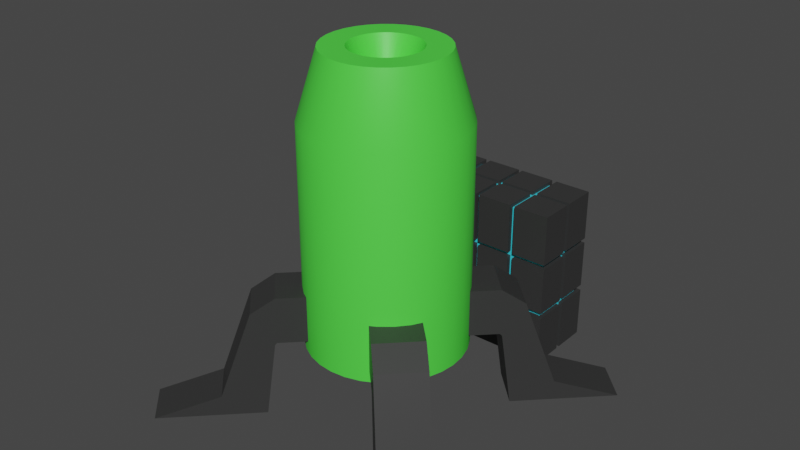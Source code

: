 # Source: excavator0.blend  (saved by Blender 2.92.15; exported with 4.5.12 LTS)
import bpy
from mathutils import Matrix  # noqa: F401  (used for matrix-valued properties, if any)

bpy.ops.wm.read_factory_settings(use_empty=True)
scene = bpy.context.scene
scene.name = 'Scene'

# ---- collections
col_collection = bpy.data.collections.new('Collection'); scene.collection.children.link(col_collection)

# ---- materials (node trees are filled in below, after node groups)
mat_green = bpy.data.materials.new('Green')
mat_green.use_transparent_shadow = False
mat_black = bpy.data.materials.new('Black')
mat_black.use_transparent_shadow = False
mat_blueemissive = bpy.data.materials.new('BlueEmissive')
mat_blueemissive.use_transparent_shadow = False

# ---- node groups
ng_auto_smooth = bpy.data.node_groups.new('Auto Smooth', 'GeometryNodeTree')
_s = ng_auto_smooth.interface.new_socket(name='Geometry', in_out='OUTPUT', socket_type='NodeSocketGeometry')
_s = ng_auto_smooth.interface.new_socket(name='Geometry', in_out='INPUT', socket_type='NodeSocketGeometry')
_s = ng_auto_smooth.interface.new_socket(name='Angle', in_out='INPUT', socket_type='NodeSocketFloat')
_s.subtype = 'ANGLE'
_s.min_value = 0.0
_s.max_value = 3.142
ng_auto_smooth.is_modifier = True
_N = ng_auto_smooth.nodes; _L = ng_auto_smooth.links
n0 = _N.new('NodeGroupOutput'); n0.name = 'Group Output'; n0.location = (480, -100)
n1 = _N.new('NodeGroupInput'); n1.name = 'Group Input'; n1.location = (-420, -300)
n2 = _N.new('NodeGroupInput'); n2.name = 'Group Input.001'; n2.location = (-60, -100)
n3 = _N.new('GeometryNodeSetShadeSmooth'); n3.name = 'Set Shade Smooth'; n3.location = (120, -100)
n3.domain = 'EDGE'
n4 = _N.new('GeometryNodeSetShadeSmooth'); n4.name = 'Set Shade Smooth.001'; n4.location = (300, -100)
n5 = _N.new('GeometryNodeInputMeshEdgeAngle'); n5.name = 'Edge Angle'; n5.location = (-420, -220)
n6 = _N.new('GeometryNodeInputEdgeSmooth'); n6.name = 'Is Edge Smooth'; n6.location = (-60, -160)
n7 = _N.new('GeometryNodeInputShadeSmooth'); n7.name = 'Is Face Smooth'; n7.location = (-240, -340)
n8 = _N.new('FunctionNodeBooleanMath'); n8.name = 'Boolean Math'; n8.location = (-60, -220)
n9 = _N.new('FunctionNodeCompare'); n9.name = 'Compare'; n9.location = (-240, -180)
n9.operation = 'LESS_EQUAL'
_L.new(n5.outputs[0], n9.inputs[0])
_L.new(n4.outputs[0], n0.inputs[0])
_L.new(n1.outputs[1], n9.inputs[1])
_L.new(n9.outputs[0], n8.inputs[0])
_L.new(n7.outputs[0], n8.inputs[1])
_L.new(n2.outputs[0], n3.inputs[0])
_L.new(n6.outputs[0], n3.inputs[1])
_L.new(n3.outputs[0], n4.inputs[0])
_L.new(n8.outputs[0], n3.inputs[2])
n0.is_active_output = True

# ---- material node trees
mat_green.use_nodes = True; mat_green.node_tree.nodes.clear()
_N = mat_green.node_tree.nodes; _L = mat_green.node_tree.links
n0 = _N.new('ShaderNodeBsdfPrincipled'); n0.name = 'Principled BSDF'; n0.location = (10, 300)
n0.distribution = 'GGX'
n0.subsurface_method = 'BURLEY'
n0.inputs[0].default_value = (0.0824, 0.8, 0.06171, 1.0)
n0.inputs[3].default_value = 1.45
n0.inputs[27].default_value = (0.0, 0.0, 0.0, 1.0)
n0.inputs[28].default_value = 1.0
n1 = _N.new('ShaderNodeOutputMaterial'); n1.name = 'Material Output'; n1.location = (300, 300)
_L.new(n0.outputs[0], n1.inputs[0])
n1.is_active_output = True
mat_black.use_nodes = True; mat_black.node_tree.nodes.clear()
_N = mat_black.node_tree.nodes; _L = mat_black.node_tree.links
n0 = _N.new('ShaderNodeBsdfPrincipled'); n0.name = 'Principled BSDF'; n0.location = (10, 300)
n0.distribution = 'GGX'
n0.subsurface_method = 'BURLEY'
n0.inputs[0].default_value = (0.03411, 0.03411, 0.03411, 1.0)
n0.inputs[3].default_value = 1.45
n0.inputs[27].default_value = (0.0, 0.0, 0.0, 1.0)
n0.inputs[28].default_value = 1.0
n1 = _N.new('ShaderNodeOutputMaterial'); n1.name = 'Material Output'; n1.location = (300, 300)
_L.new(n0.outputs[0], n1.inputs[0])
n1.is_active_output = True
mat_blueemissive.use_nodes = True; mat_blueemissive.node_tree.nodes.clear()
_N = mat_blueemissive.node_tree.nodes; _L = mat_blueemissive.node_tree.links
n0 = _N.new('ShaderNodeBsdfPrincipled'); n0.name = 'Principled BSDF'; n0.location = (10, 300)
n0.distribution = 'GGX'
n0.subsurface_method = 'BURLEY'
n0.inputs[0].default_value = (0.03937, 0.6681, 0.8, 1.0)
n0.inputs[3].default_value = 1.45
n0.inputs[27].default_value = (0.0, 0.0, 0.0, 1.0)
n0.inputs[28].default_value = 1.0
n1 = _N.new('ShaderNodeOutputMaterial'); n1.name = 'Material Output'; n1.location = (300, 300)
_L.new(n0.outputs[0], n1.inputs[0])
n1.is_active_output = True

# ---- world
world_world = bpy.data.worlds.new('World'); scene.world = world_world
world_world.use_nodes = True; world_world.node_tree.nodes.clear()
_N = world_world.node_tree.nodes; _L = world_world.node_tree.links
n0 = _N.new('ShaderNodeOutputWorld'); n0.name = 'World Output'; n0.location = (300, 300)
n1 = _N.new('ShaderNodeBackground'); n1.name = 'Background'; n1.location = (10, 300)
n1.inputs[0].default_value = (0.05088, 0.05088, 0.05088, 1.0)
_L.new(n1.outputs[0], n0.inputs[0])
n0.is_active_output = True
world_world.color = (0.05088, 0.05088, 0.05088)
world_world.use_sun_shadow = False
world_world.sun_shadow_jitter_overblur = 0.0

# ---- meshes
me_cylinder_003 = bpy.data.meshes.new('Cylinder.003')
me_cylinder_003.from_pydata([(2.957e-08, 0.5629, 0.4756), (-0.04798, 0.2412, 2.532), (0.1098, 0.5521, 0.4756), (-0.09412, 0.2272, 2.532), (0.2154, 0.5201, 0.4756), (-0.1366, 0.2045, 2.532), (0.3127, 0.468, 0.4756), (-0.1739, 0.1739, 2.532), (0.398, 0.398, 0.4756), (-0.2045, 0.1366, 2.532), (0.468, 0.3127, 0.4756), (-0.2272, 0.09412, 2.532), (0.5201, 0.2154, 0.4756), (-0.2412, 0.04798, 2.532), (0.5521, 0.1098, 0.4756), (-0.246, 4.142e-07, 2.532), (0.5629, 1.832e-07, 0.4756), (-0.2412, -0.04798, 2.532), (0.5521, -0.1098, 0.4756), (-0.2272, -0.09412, 2.532), (0.5201, -0.2154, 0.4756), (-0.2045, -0.1366, 2.532), (0.468, -0.3127, 0.4756), (-0.1739, -0.1739, 2.532), (0.398, -0.398, 0.4756), (-0.1366, -0.2045, 2.532), (0.3127, -0.468, 0.4756), (-0.09412, -0.2272, 2.532), (0.2154, -0.5201, 0.4756), (-0.04798, -0.2412, 2.532), (0.1098, -0.5521, 0.4756), (-5.275e-09, -0.246, 2.532), (-1.539e-07, -0.5629, 0.4756), (0.04798, -0.2412, 2.532), (-0.1098, -0.5521, 0.4756), (0.09412, -0.2272, 2.532), (-0.2154, -0.5201, 0.4756), (0.1366, -0.2045, 2.532), (-0.3127, -0.468, 0.4756), (0.1739, -0.1739, 2.532), (-0.398, -0.398, 0.4756), (0.2045, -0.1366, 2.532), (-0.468, -0.3127, 0.4756), (0.2272, -0.09412, 2.532), (-0.5201, -0.2154, 0.4756), (0.2412, -0.04798, 2.532), (-0.5521, -0.1098, 0.4756), (0.246, 2.132e-07, 2.532), (-0.5629, 6.842e-07, 0.4756), (0.2412, 0.04798, 2.532), (-0.5521, 0.1098, 0.4756), (0.2272, 0.09412, 2.532), (-0.5201, 0.2154, 0.4756), (0.2045, 0.1366, 2.532), (-0.468, 0.3127, 0.4756), (0.1739, 0.1739, 2.532), (-0.398, 0.398, 0.4756), (0.1366, 0.2045, 2.532), (-0.3127, 0.468, 0.4756), (0.09412, 0.2272, 2.532), (-0.2154, 0.5201, 0.4756), (0.04798, 0.2412, 2.532), (-0.1098, 0.5521, 0.4756), (3.079e-08, 0.246, 2.532), (-1.583e-08, 0.4192, 2.532), (2.957e-08, 0.5629, 2.06), (0.08179, 0.4112, 2.532), (0.1098, 0.5521, 2.06), (0.1604, 0.3873, 2.532), (0.2154, 0.5201, 2.06), (0.2329, 0.3486, 2.532), (0.3127, 0.468, 2.06), (0.2964, 0.2964, 2.532), (0.398, 0.398, 2.06), (0.3486, 0.2329, 2.532), (0.468, 0.3127, 2.06), (0.3873, 0.1604, 2.532), (0.5201, 0.2154, 2.06), (0.4112, 0.08179, 2.532), (0.5521, 0.1098, 2.06), (0.4192, 1.825e-07, 2.532), (0.5629, 1.832e-07, 2.06), (0.4112, -0.08179, 2.532), (0.5521, -0.1098, 2.06), (0.3873, -0.1604, 2.532), (0.5201, -0.2154, 2.06), (0.3486, -0.2329, 2.532), (0.468, -0.3127, 2.06), (0.2964, -0.2964, 2.532), (0.398, -0.398, 2.06), (0.2329, -0.3486, 2.532), (0.3127, -0.468, 2.06), (0.1604, -0.3873, 2.532), (0.2154, -0.5201, 2.06), (0.08179, -0.4112, 2.532), (0.1098, -0.5521, 2.06), (-7.73e-08, -0.4192, 2.532), (-1.539e-07, -0.5629, 2.06), (-0.08179, -0.4112, 2.532), (-0.1098, -0.5521, 2.06), (-0.1604, -0.3873, 2.532), (-0.2154, -0.5201, 2.06), (-0.2329, -0.3486, 2.532), (-0.3127, -0.468, 2.06), (-0.2964, -0.2964, 2.532), (-0.398, -0.398, 2.06), (-0.3486, -0.2329, 2.532), (-0.468, -0.3127, 2.06), (-0.3873, -0.1604, 2.532), (-0.5201, -0.2154, 2.06), (-0.4112, -0.08179, 2.532), (-0.5521, -0.1098, 2.06), (-0.4192, 5.253e-07, 2.532), (-0.5629, 6.842e-07, 2.06), (-0.4112, 0.08179, 2.532), (-0.5521, 0.1098, 2.06), (-0.3873, 0.1604, 2.532), (-0.5201, 0.2154, 2.06), (-0.3486, 0.2329, 2.532), (-0.468, 0.3127, 2.06), (-0.2964, 0.2964, 2.532), (-0.398, 0.398, 2.06), (-0.2329, 0.3486, 2.532), (-0.3127, 0.468, 2.06), (-0.1604, 0.3873, 2.532), (-0.2154, 0.5201, 2.06), (-0.08179, 0.4112, 2.532), (-0.1098, 0.5521, 2.06), (-0.02401, 0.1207, 2.279), (5.287e-07, 0.1231, 2.279), (-0.0471, 0.1137, 2.279), (-0.06838, 0.1023, 2.279), (-0.08703, 0.08703, 2.279), (-0.1023, 0.06838, 2.279), (-0.1137, 0.0471, 2.279), (-0.1207, 0.02401, 2.279), (-0.1231, 3.364e-07, 2.279), (-0.1207, -0.02401, 2.279), (-0.1137, -0.0471, 2.279), (-0.1023, -0.06838, 2.279), (-0.08703, -0.08703, 2.279), (-0.06838, -0.1023, 2.279), (-0.0471, -0.1137, 2.279), (-0.02401, -0.1207, 2.279), (5.107e-07, -0.1231, 2.279), (0.02401, -0.1207, 2.279), (0.0471, -0.1137, 2.279), (0.06838, -0.1023, 2.279), (0.08703, -0.08703, 2.279), (0.1023, -0.06838, 2.279), (0.1137, -0.0471, 2.279), (0.1207, -0.02401, 2.279), (0.1231, 2.358e-07, 2.279), (0.1207, 0.02401, 2.279), (0.1137, 0.0471, 2.279), (0.1023, 0.06838, 2.279), (0.08703, 0.08703, 2.279), (0.06838, 0.1023, 2.279), (0.0471, 0.1137, 2.279), (0.02401, 0.1207, 2.279)], [], [(62, 127, 65, 0), (4, 69, 71, 6), (6, 71, 73, 8), (8, 73, 75, 10), (10, 75, 77, 12), (12, 77, 79, 14), (14, 79, 81, 16), (16, 81, 83, 18), (18, 83, 85, 20), (20, 85, 87, 22), (22, 87, 89, 24), (24, 89, 91, 26), (26, 91, 93, 28), (28, 93, 95, 30), (30, 95, 97, 32), (32, 97, 99, 34), (34, 99, 101, 36), (36, 101, 103, 38), (38, 103, 105, 40), (40, 105, 107, 42), (42, 107, 109, 44), (44, 109, 111, 46), (46, 111, 113, 48), (48, 113, 115, 50), (50, 115, 117, 52), (52, 117, 119, 54), (54, 119, 121, 56), (56, 121, 123, 58), (58, 123, 125, 60), (60, 125, 127, 62), (0, 65, 67, 2), (33, 35, 146, 145), (2, 67, 69, 4), (0, 2, 4, 6, 8, 10, 12, 14, 16, 18, 20, 22, 24, 26, 28, 30, 32, 34, 36, 38, 40, 42, 44, 46, 48, 50, 52, 54, 56, 58, 60, 62), (67, 65, 64, 66), (69, 67, 66, 68), (71, 69, 68, 70), (73, 71, 70, 72), (75, 73, 72, 74), (77, 75, 74, 76), (79, 77, 76, 78), (81, 79, 78, 80), (83, 81, 80, 82), (85, 83, 82, 84), (87, 85, 84, 86), (89, 87, 86, 88), (91, 89, 88, 90), (93, 91, 90, 92), (95, 93, 92, 94), (97, 95, 94, 96), (99, 97, 96, 98), (101, 99, 98, 100), (103, 101, 100, 102), (105, 103, 102, 104), (107, 105, 104, 106), (109, 107, 106, 108), (111, 109, 108, 110), (113, 111, 110, 112), (115, 113, 112, 114), (117, 115, 114, 116), (119, 117, 116, 118), (121, 119, 118, 120), (123, 121, 120, 122), (125, 123, 122, 124), (127, 125, 124, 126), (65, 127, 126, 64), (66, 64, 63, 61), (84, 82, 45, 43), (102, 100, 27, 25), (120, 118, 9, 7), (76, 74, 53, 51), (94, 92, 35, 33), (112, 110, 17, 15), (68, 66, 61, 59), (86, 84, 43, 41), (104, 102, 25, 23), (122, 120, 7, 5), (78, 76, 51, 49), (96, 94, 33, 31), (114, 112, 15, 13), (70, 68, 59, 57), (88, 86, 41, 39), (106, 104, 23, 21), (124, 122, 5, 3), (80, 78, 49, 47), (98, 96, 31, 29), (116, 114, 13, 11), (72, 70, 57, 55), (90, 88, 39, 37), (108, 106, 21, 19), (126, 124, 3, 1), (82, 80, 47, 45), (100, 98, 29, 27), (118, 116, 11, 9), (64, 126, 1, 63), (74, 72, 55, 53), (92, 90, 37, 35), (110, 108, 19, 17), (159, 129, 128, 130, 131, 132, 133, 134, 135, 136, 137, 138, 139, 140, 141, 142, 143, 144, 145, 146, 147, 148, 149, 150, 151, 152, 153, 154, 155, 156, 157, 158), (15, 17, 137, 136), (51, 53, 155, 154), (17, 19, 138, 137), (53, 55, 156, 155), (63, 1, 128, 129), (35, 37, 147, 146), (1, 3, 130, 128), (37, 39, 148, 147), (19, 21, 139, 138), (55, 57, 157, 156), (21, 23, 140, 139), (57, 59, 158, 157), (3, 5, 131, 130), (39, 41, 149, 148), (5, 7, 132, 131), (41, 43, 150, 149), (23, 25, 141, 140), (59, 61, 159, 158), (25, 27, 142, 141), (61, 63, 129, 159), (7, 9, 133, 132), (43, 45, 151, 150), (9, 11, 134, 133), (45, 47, 152, 151), (27, 29, 143, 142), (29, 31, 144, 143), (11, 13, 135, 134), (47, 49, 153, 152), (13, 15, 136, 135), (49, 51, 154, 153), (31, 33, 145, 144)])
me_cylinder_003.polygons.foreach_set('use_smooth', [True] * 130)
_uv = me_cylinder_003.uv_layers.new(name='UVMap')
_uv.uv.foreach_set('vector', [0.03125, 0.5, 0.03125, 0.9652, 0.0, 0.9652, 0.0, 0.5, 0.9375, 0.5, 0.9375, 0.9652, 0.9062, 0.9652, 0.9062, 0.5, 0.9062, 0.5, 0.9062, 0.9652, 0.875, 0.9652, 0.875, 0.5, 0.875, 0.5, 0.875, 0.9652, 0.8438, 0.9652, 0.8438, 0.5, 0.8438, 0.5, 0.8438, 0.9652, 0.8125, 0.9652, 0.8125, 0.5, 0.8125, 0.5, 0.8125, 0.9652, 0.7813, 0.9652, 0.7812, 0.5, 0.7812, 0.5, 0.7812, 0.9652, 0.75, 0.9652, 0.75, 0.5, 0.75, 0.5, 0.75, 0.9652, 0.7188, 0.9652, 0.7188, 0.5, 0.7188, 0.5, 0.7188, 0.9652, 0.6875, 0.9652, 0.6875, 0.5, 0.6875, 0.5, 0.6875, 0.9652, 0.6562, 0.9652, 0.6562, 0.5, 0.6562, 0.5, 0.6562, 0.9652, 0.625, 0.9652, 0.625, 0.5, 0.625, 0.5, 0.625, 0.9652, 0.5938, 0.9652, 0.5938, 0.5, 0.5938, 0.5, 0.5938, 0.9652, 0.5625, 0.9652, 0.5625, 0.5, 0.5625, 0.5, 0.5625, 0.9652, 0.5312, 0.9652, 0.5312, 0.5, 0.5312, 0.5, 0.5312, 0.9652, 0.5, 0.9652, 0.5, 0.5, 0.5, 0.5, 0.5, 0.9652, 0.4688, 0.9652, 0.4688, 0.5, 0.4688, 0.5, 0.4688, 0.9652, 0.4375, 0.9652, 0.4375, 0.5, 0.4375, 0.5, 0.4375, 0.9652, 0.4062, 0.9652, 0.4062, 0.5, 0.4062, 0.5, 0.4062, 0.9652, 0.375, 0.9652, 0.375, 0.5, 0.375, 0.5, 0.375, 0.9652, 0.3438, 0.9652, 0.3438, 0.5, 0.3438, 0.5, 0.3438, 0.9652, 0.3125, 0.9652, 0.3125, 0.5, 0.3125, 0.5, 0.3125, 0.9652, 0.2812, 0.9652, 0.2812, 0.5, 0.2812, 0.5, 0.2812, 0.9652, 0.25, 0.9652, 0.25, 0.5, 0.25, 0.5, 0.25, 0.9652, 0.2188, 0.9652, 0.2188, 0.5, 0.2188, 0.5, 0.2188, 0.9652, 0.1875, 0.9652, 0.1875, 0.5, 0.1875, 0.5, 0.1875, 0.9652, 0.1562, 0.9652, 0.1562, 0.5, 0.1562, 0.5, 0.1562, 0.9652, 0.125, 0.9652, 0.125, 0.5, 0.125, 0.5, 0.125, 0.9652, 0.09375, 0.9652, 0.09375, 0.5, 0.09375, 0.5, 0.09375, 0.9652, 0.0625, 0.9652, 0.0625, 0.5, 0.0625, 0.5, 0.0625, 0.9652, 0.03125, 0.9652, 0.03125, 0.5, 1.0, 0.5, 1.0, 0.9652, 0.9688, 0.9652, 0.9688, 0.5, 0.5352, 1.0, 0.5585, 1.0, 0.5585, 1.0, 0.5352, 1.0, 0.9688, 0.5, 0.9688, 0.9652, 0.9375, 0.9652, 0.9375, 0.5, 0.75, 0.49, 0.7968, 0.4854, 0.8418, 0.4717, 0.8833, 0.4496, 0.9197, 0.4197, 0.9496, 0.3833, 0.9717, 0.3418, 0.9854, 0.2968, 0.99, 0.25, 0.9854, 0.2032, 0.9717, 0.1582, 0.9496, 0.1167, 0.9197, 0.08029, 0.8833, 0.05045, 0.8418, 0.02827, 0.7968, 0.01461, 0.75, 0.01, 0.7032, 0.01461, 0.6582, 0.02827, 0.6167, 0.05045, 0.5803, 0.08029, 0.5504, 0.1167, 0.5283, 0.1582, 0.5146, 0.2032, 0.51, 0.25, 0.5146, 0.2968, 0.5283, 0.3418, 0.5504, 0.3833, 0.5803, 0.4197, 0.6167, 0.4496, 0.6582, 0.4717, 0.7032, 0.4854, 0.9688, 0.9652, 1.0, 0.9652, 0.996, 1.0, 0.9727, 1.0, 0.9375, 0.9652, 0.9688, 0.9652, 0.9648, 1.0, 0.9415, 1.0, 0.9062, 0.9652, 0.9375, 0.9652, 0.9335, 1.0, 0.9102, 1.0, 0.875, 0.9652, 0.9062, 0.9652, 0.9023, 1.0, 0.879, 1.0, 0.8438, 0.9652, 0.875, 0.9652, 0.871, 1.0, 0.8477, 1.0, 0.8125, 0.9652, 0.8438, 0.9652, 0.8398, 1.0, 0.8165, 1.0, 0.7813, 0.9652, 0.8125, 0.9652, 0.8085, 1.0, 0.7852, 1.0, 0.75, 0.9652, 0.7812, 0.9652, 0.7773, 1.0, 0.754, 1.0, 0.7188, 0.9652, 0.75, 0.9652, 0.746, 1.0, 0.7227, 1.0, 0.6875, 0.9652, 0.7188, 0.9652, 0.7148, 1.0, 0.6915, 1.0, 0.6562, 0.9652, 0.6875, 0.9652, 0.6835, 1.0, 0.6602, 1.0, 0.625, 0.9652, 0.6562, 0.9652, 0.6523, 1.0, 0.629, 1.0, 0.5938, 0.9652, 0.625, 0.9652, 0.621, 1.0, 0.5977, 1.0, 0.5625, 0.9652, 0.5938, 0.9652, 0.5898, 1.0, 0.5665, 1.0, 0.5312, 0.9652, 0.5625, 0.9652, 0.5585, 1.0, 0.5352, 1.0, 0.5, 0.9652, 0.5312, 0.9652, 0.5273, 1.0, 0.504, 1.0, 0.4688, 0.9652, 0.5, 0.9652, 0.496, 1.0, 0.4727, 1.0, 0.4375, 0.9652, 0.4688, 0.9652, 0.4648, 1.0, 0.4415, 1.0, 0.4062, 0.9652, 0.4375, 0.9652, 0.4335, 1.0, 0.4102, 1.0, 0.375, 0.9652, 0.4062, 0.9652, 0.4023, 1.0, 0.379, 1.0, 0.3438, 0.9652, 0.375, 0.9652, 0.371, 1.0, 0.3477, 1.0, 0.3125, 0.9652, 0.3438, 0.9652, 0.3398, 1.0, 0.3165, 1.0, 0.2812, 0.9652, 0.3125, 0.9652, 0.3085, 1.0, 0.2852, 1.0, 0.25, 0.9652, 0.2812, 0.9652, 0.2773, 1.0, 0.254, 1.0, 0.2188, 0.9652, 0.25, 0.9652, 0.246, 1.0, 0.2227, 1.0, 0.1875, 0.9652, 0.2188, 0.9652, 0.2148, 1.0, 0.1915, 1.0, 0.1562, 0.9652, 0.1875, 0.9652, 0.1835, 1.0, 0.1602, 1.0, 0.125, 0.9652, 0.1562, 0.9652, 0.1523, 1.0, 0.129, 1.0, 0.09375, 0.9652, 0.125, 0.9652, 0.121, 1.0, 0.09774, 1.0, 0.0625, 0.9652, 0.09375, 0.9652, 0.08976, 1.0, 0.06649, 1.0, 0.03125, 0.9652, 0.0625, 0.9652, 0.05851, 1.0, 0.03524, 1.0, 0.0, 0.9652, 0.03125, 0.9652, 0.02726, 1.0, 0.003988, 1.0, 0.9727, 1.0, 0.996, 1.0, 0.996, 1.0, 0.9727, 1.0, 0.6915, 1.0, 0.7148, 1.0, 0.7148, 1.0, 0.6915, 1.0, 0.4102, 1.0, 0.4335, 1.0, 0.4335, 1.0, 0.4102, 1.0, 0.129, 1.0, 0.1523, 1.0, 0.1523, 1.0, 0.129, 1.0, 0.8165, 1.0, 0.8398, 1.0, 0.8398, 1.0, 0.8165, 1.0, 0.5352, 1.0, 0.5585, 1.0, 0.5585, 1.0, 0.5352, 1.0, 0.254, 1.0, 0.2773, 1.0, 0.2773, 1.0, 0.254, 1.0, 0.9415, 1.0, 0.9648, 1.0, 0.9648, 1.0, 0.9415, 1.0, 0.6602, 1.0, 0.6835, 1.0, 0.6835, 1.0, 0.6602, 1.0, 0.379, 1.0, 0.4023, 1.0, 0.4023, 1.0, 0.379, 1.0, 0.09774, 1.0, 0.121, 1.0, 0.121, 1.0, 0.09774, 1.0, 0.7852, 1.0, 0.8085, 1.0, 0.8085, 1.0, 0.7852, 1.0, 0.504, 1.0, 0.5273, 1.0, 0.5273, 1.0, 0.504, 1.0, 0.2227, 1.0, 0.246, 1.0, 0.246, 1.0, 0.2227, 1.0, 0.9102, 1.0, 0.9335, 1.0, 0.9335, 1.0, 0.9102, 1.0, 0.629, 1.0, 0.6523, 1.0, 0.6523, 1.0, 0.629, 1.0, 0.3477, 1.0, 0.371, 1.0, 0.371, 1.0, 0.3477, 1.0, 0.06649, 1.0, 0.08976, 1.0, 0.08976, 1.0, 0.06649, 1.0, 0.754, 1.0, 0.7773, 1.0, 0.7773, 1.0, 0.754, 1.0, 0.4727, 1.0, 0.496, 1.0, 0.496, 1.0, 0.4727, 1.0, 0.1915, 1.0, 0.2148, 1.0, 0.2148, 1.0, 0.1915, 1.0, 0.879, 1.0, 0.9023, 1.0, 0.9023, 1.0, 0.879, 1.0, 0.5977, 1.0, 0.621, 1.0, 0.621, 1.0, 0.5977, 1.0, 0.3165, 1.0, 0.3398, 1.0, 0.3398, 1.0, 0.3165, 1.0, 0.03524, 1.0, 0.05851, 1.0, 0.05851, 1.0, 0.03524, 1.0, 0.7227, 1.0, 0.746, 1.0, 0.746, 1.0, 0.7227, 1.0, 0.4415, 1.0, 0.4648, 1.0, 0.4648, 1.0, 0.4415, 1.0, 0.1602, 1.0, 0.1835, 1.0, 0.1835, 1.0, 0.1602, 1.0, 0.003988, 1.0, 0.02726, 1.0, 0.02726, 1.0, 0.003988, 1.0, 0.8477, 1.0, 0.871, 1.0, 0.871, 1.0, 0.8477, 1.0, 0.5665, 1.0, 0.5898, 1.0, 0.5898, 1.0, 0.5665, 1.0, 0.2852, 1.0, 0.3085, 1.0, 0.3085, 1.0, 0.2852, 1.0, 0.2849, 0.4253, 0.25, 0.4287, 0.2151, 0.4253, 0.1816, 0.4151, 0.1507, 0.3986, 0.1236, 0.3764, 0.1014, 0.3493, 0.08487, 0.3184, 0.0747, 0.2849, 0.07126, 0.25, 0.0747, 0.2151, 0.08487, 0.1816, 0.1014, 0.1507, 0.1236, 0.1236, 0.1507, 0.1014, 0.1816, 0.08487, 0.2151, 0.0747, 0.25, 0.07126, 0.2849, 0.0747, 0.3184, 0.08487, 0.3493, 0.1014, 0.3764, 0.1236, 0.3986, 0.1507, 0.4151, 0.1816, 0.4253, 0.2151, 0.4287, 0.25, 0.4253, 0.2849, 0.4151, 0.3184, 0.3986, 0.3493, 0.3764, 0.3764, 0.3493, 0.3986, 0.3184, 0.4151, 0.254, 1.0, 0.2773, 1.0, 0.2773, 1.0, 0.254, 1.0, 0.8165, 1.0, 0.8398, 1.0, 0.8398, 1.0, 0.8165, 1.0, 0.2852, 1.0, 0.3085, 1.0, 0.3085, 1.0, 0.2852, 1.0, 0.8477, 1.0, 0.871, 1.0, 0.871, 1.0, 0.8477, 1.0, 0.003988, 1.0, 0.02726, 1.0, 0.02726, 1.0, 0.003988, 1.0, 0.5665, 1.0, 0.5898, 1.0, 0.5898, 1.0, 0.5665, 1.0, 0.03524, 1.0, 0.05851, 1.0, 0.05851, 1.0, 0.03524, 1.0, 0.5977, 1.0, 0.621, 1.0, 0.621, 1.0, 0.5977, 1.0, 0.3165, 1.0, 0.3398, 1.0, 0.3398, 1.0, 0.3165, 1.0, 0.879, 1.0, 0.9023, 1.0, 0.9023, 1.0, 0.879, 1.0, 0.3477, 1.0, 0.371, 1.0, 0.371, 1.0, 0.3477, 1.0, 0.9102, 1.0, 0.9335, 1.0, 0.9335, 1.0, 0.9102, 1.0, 0.06649, 1.0, 0.08976, 1.0, 0.08976, 1.0, 0.06649, 1.0, 0.629, 1.0, 0.6523, 1.0, 0.6523, 1.0, 0.629, 1.0, 0.09774, 1.0, 0.121, 1.0, 0.121, 1.0, 0.09774, 1.0, 0.6602, 1.0, 0.6835, 1.0, 0.6835, 1.0, 0.6602, 1.0, 0.379, 1.0, 0.4023, 1.0, 0.4023, 1.0, 0.379, 1.0, 0.9415, 1.0, 0.9648, 1.0, 0.9648, 1.0, 0.9415, 1.0, 0.4102, 1.0, 0.4335, 1.0, 0.4335, 1.0, 0.4102, 1.0, 0.9727, 1.0, 0.996, 1.0, 0.996, 1.0, 0.9727, 1.0, 0.129, 1.0, 0.1523, 1.0, 0.1523, 1.0, 0.129, 1.0, 0.6915, 1.0, 0.7148, 1.0, 0.7148, 1.0, 0.6915, 1.0, 0.1602, 1.0, 0.1835, 1.0, 0.1835, 1.0, 0.1602, 1.0, 0.7227, 1.0, 0.746, 1.0, 0.746, 1.0, 0.7227, 1.0, 0.4415, 1.0, 0.4648, 1.0, 0.4648, 1.0, 0.4415, 1.0, 0.4727, 1.0, 0.496, 1.0, 0.496, 1.0, 0.4727, 1.0, 0.1915, 1.0, 0.2148, 1.0, 0.2148, 1.0, 0.1915, 1.0, 0.754, 1.0, 0.7773, 1.0, 0.7773, 1.0, 0.754, 1.0, 0.2227, 1.0, 0.246, 1.0, 0.246, 1.0, 0.2227, 1.0, 0.7852, 1.0, 0.8085, 1.0, 0.8085, 1.0, 0.7852, 1.0, 0.504, 1.0, 0.5273, 1.0, 0.5273, 1.0, 0.504, 1.0])
me_cylinder_003.materials.append(mat_green)
me_cylinder_003.use_remesh_fix_poles = True
me_cylinder_003.use_remesh_preserve_attributes = False
me_cylinder_003.use_mirror_vertex_groups = False
me_cylinder_003.update()
me_cube_006 = bpy.data.meshes.new('Cube.006')
me_cube_006.from_pydata([(-0.5599, 0.9696, 0.009155), (-0.5599, 0.9696, 1.193), (-0.5599, 1.509, 0.009155), (-0.5599, 1.509, 1.193), (0.6107, 0.9696, 0.009155), (0.6107, 0.9696, 1.193), (0.6107, 1.509, 0.009155), (0.6107, 1.509, 1.193), (-0.5599, 1.255, 1.193), (0.6107, 1.255, 0.009155), (-0.5599, 1.255, 0.009155), (0.6107, 1.255, 1.193), (-0.5599, 1.222, 0.009155), (0.6107, 1.222, 1.193), (-0.5599, 1.222, 1.193), (0.6107, 1.222, 0.009155), (-0.5599, 0.9696, 0.8181), (-0.5599, 1.509, 0.8181), (0.6107, 1.509, 0.8181), (0.6107, 0.9696, 0.8181), (0.6107, 1.255, 0.8181), (-0.5599, 1.255, 0.8181), (-0.5599, 1.222, 0.8181), (0.6107, 1.222, 0.8181), (-0.5599, 0.9696, 0.7827), (-0.5599, 1.509, 0.7827), (0.6107, 1.509, 0.7827), (0.6107, 0.9696, 0.7827), (0.6107, 1.255, 0.7827), (-0.5599, 1.255, 0.7827), (-0.5599, 1.222, 0.7827), (0.6107, 1.222, 0.7827), (-0.5599, 1.509, 0.3837), (0.6107, 1.509, 0.3837), (0.6107, 0.9696, 0.3837), (-0.5599, 0.9696, 0.3837), (0.6107, 1.255, 0.3837), (-0.5599, 1.255, 0.3837), (-0.5599, 1.222, 0.3837), (0.6107, 1.222, 0.3837), (-0.5599, 1.509, 0.426), (0.6107, 1.509, 0.426), (0.6107, 0.9696, 0.426), (0.6107, 1.255, 0.426), (-0.5599, 1.255, 0.426), (-0.5599, 1.222, 0.426), (0.6107, 1.222, 0.426), (-0.5599, 0.9696, 0.426), (-0.252, 1.509, 0.009155), (-0.252, 1.509, 1.193), (-0.252, 0.9696, 0.009155), (-0.252, 0.9696, 1.193), (-0.252, 1.255, 1.193), (-0.252, 1.255, 0.009155), (-0.252, 1.222, 0.009155), (-0.252, 1.222, 1.193), (-0.252, 1.509, 0.8181), (-0.252, 0.9696, 0.8181), (-0.252, 0.9696, 0.7827), (-0.252, 1.509, 0.7827), (-0.252, 0.9696, 0.3837), (-0.252, 1.509, 0.3837), (-0.252, 1.509, 0.426), (-0.252, 0.9696, 0.426), (-0.2891, 1.509, 0.009155), (-0.2891, 0.9696, 1.193), (-0.2891, 1.509, 1.193), (-0.2891, 0.9696, 0.009155), (-0.2891, 1.255, 1.193), (-0.2891, 1.255, 0.009155), (-0.2891, 1.222, 0.009155), (-0.2891, 1.222, 1.193), (-0.2891, 1.509, 0.8181), (-0.2891, 0.9696, 0.8181), (-0.2891, 0.9696, 0.7827), (-0.2891, 1.509, 0.7827), (-0.2891, 0.9696, 0.3837), (-0.2891, 1.509, 0.3837), (-0.2891, 1.509, 0.426), (-0.2891, 0.9696, 0.426), (0.009999, 1.509, 1.193), (0.009999, 0.9696, 0.009155), (0.009999, 1.255, 1.193), (0.009999, 1.222, 1.193), (0.009999, 1.509, 0.8181), (0.009999, 1.509, 0.7827), (0.009999, 1.509, 0.3837), (0.009999, 1.509, 0.426), (0.009999, 1.509, 0.009155), (0.009999, 0.9696, 1.193), (0.009999, 1.255, 0.009155), (0.009999, 1.222, 0.009155), (0.009999, 0.9696, 0.8181), (0.009999, 0.9696, 0.7827), (0.009999, 0.9696, 0.3837), (0.009999, 0.9696, 0.426), (0.03851, 1.509, 0.009155), (0.03851, 1.509, 1.193), (0.03851, 0.9696, 0.009155), (0.03851, 0.9696, 1.193), (0.03851, 1.255, 1.193), (0.03851, 1.255, 0.009155), (0.03851, 1.222, 0.009155), (0.03851, 1.222, 1.193), (0.03851, 1.509, 0.8181), (0.03851, 0.9696, 0.8181), (0.03851, 1.021, 0.7827), (0.03851, 1.509, 0.7827), (0.03851, 0.9696, 0.3837), (0.03851, 1.509, 0.3837), (0.03851, 1.509, 0.426), (0.03851, 1.021, 0.426), (0.3028, 1.509, 1.193), (0.3028, 0.9696, 0.009155), (0.3028, 1.255, 1.193), (0.3028, 1.222, 1.193), (0.3028, 1.509, 0.8181), (0.3028, 1.509, 0.7827), (0.3028, 1.509, 0.3837), (0.3028, 1.509, 0.426), (0.3028, 1.509, 0.009155), (0.3028, 0.9696, 1.193), (0.3028, 1.255, 0.009155), (0.3028, 1.222, 0.009155), (0.3028, 0.9696, 0.8181), (0.3028, 1.021, 0.7827), (0.3028, 0.9696, 0.3837), (0.3028, 1.021, 0.426), (0.3399, 1.509, 1.193), (0.3399, 0.9696, 0.009155), (0.3399, 1.509, 0.009155), (0.3399, 0.9696, 1.193), (0.3399, 1.255, 0.009155), (0.3399, 1.255, 1.193), (0.3399, 1.222, 1.193), (0.3399, 1.222, 0.009155), (0.3399, 0.9696, 0.8181), (0.3399, 1.509, 0.8181), (0.3399, 1.509, 0.7827), (0.3399, 0.9696, 0.7827), (0.3399, 1.509, 0.3837), (0.3399, 0.9696, 0.3837), (0.3399, 0.9696, 0.426), (0.3399, 1.509, 0.426), (-0.5099, 1.02, 0.05916), (-0.5099, 1.02, 1.143), (-0.5099, 1.459, 0.05916), (-0.5099, 1.459, 1.143), (0.5607, 1.02, 0.05916), (0.5607, 1.02, 1.143), (0.5607, 1.459, 0.05916), (0.5607, 1.459, 1.143), (-0.5099, 1.255, 1.143), (0.5607, 1.255, 0.05916), (-0.5099, 1.255, 0.05916), (0.5607, 1.255, 1.143), (-0.5099, 1.222, 0.05916), (0.5607, 1.222, 1.143), (-0.5099, 1.222, 1.143), (0.5607, 1.222, 0.05916), (-0.5099, 1.02, 0.8181), (-0.5099, 1.459, 0.8181), (0.5607, 1.459, 0.8181), (0.5607, 1.02, 0.8181), (0.5607, 1.255, 0.8181), (-0.5099, 1.255, 0.8181), (-0.5099, 1.222, 0.8181), (0.5607, 1.222, 0.8181), (-0.5099, 1.02, 0.7827), (-0.5099, 1.459, 0.7827), (0.5607, 1.459, 0.7827), (0.5607, 1.02, 0.7827), (0.5607, 1.255, 0.7827), (-0.5099, 1.255, 0.7827), (-0.5099, 1.222, 0.7827), (0.5607, 1.222, 0.7827), (-0.5099, 1.459, 0.3837), (0.5607, 1.459, 0.3837), (0.5607, 1.02, 0.3837), (-0.5099, 1.02, 0.3837), (0.5607, 1.255, 0.3837), (-0.5099, 1.255, 0.3837), (-0.5099, 1.222, 0.3837), (0.5607, 1.222, 0.3837), (-0.5099, 1.459, 0.426), (0.5607, 1.459, 0.426), (0.5607, 1.02, 0.426), (0.5607, 1.255, 0.426), (-0.5099, 1.255, 0.426), (-0.5099, 1.222, 0.426), (0.5607, 1.222, 0.426), (-0.5099, 1.02, 0.426), (-0.252, 1.459, 0.05916), (-0.252, 1.459, 1.143), (-0.252, 1.02, 0.05916), (-0.252, 1.02, 1.143), (-0.252, 1.255, 1.143), (-0.252, 1.255, 0.05916), (-0.252, 1.222, 0.05916), (-0.252, 1.222, 1.143), (-0.252, 1.459, 0.8181), (-0.252, 1.02, 0.8181), (-0.252, 1.02, 0.7827), (-0.252, 1.459, 0.7827), (-0.252, 1.02, 0.3837), (-0.252, 1.459, 0.3837), (-0.252, 1.459, 0.426), (-0.252, 1.02, 0.426), (-0.2891, 1.459, 0.05916), (-0.2891, 1.02, 1.143), (-0.2891, 1.459, 1.143), (-0.2891, 1.02, 0.05916), (-0.2891, 1.255, 1.143), (-0.2891, 1.255, 0.05916), (-0.2891, 1.222, 0.05916), (-0.2891, 1.222, 1.143), (-0.2891, 1.459, 0.8181), (-0.2891, 1.02, 0.8181), (-0.2891, 1.02, 0.7827), (-0.2891, 1.459, 0.7827), (-0.2891, 1.02, 0.3837), (-0.2891, 1.459, 0.3837), (-0.2891, 1.459, 0.426), (-0.2891, 1.02, 0.426), (0.009999, 1.459, 1.143), (0.009999, 1.02, 0.05916), (0.009999, 1.255, 1.143), (0.009999, 1.222, 1.143), (0.009999, 1.459, 0.8181), (0.009999, 1.459, 0.7827), (0.009999, 1.459, 0.3837), (0.009999, 1.459, 0.426), (0.009999, 1.459, 0.05916), (0.009999, 1.02, 1.143), (0.009999, 1.255, 0.05916), (0.009999, 1.222, 0.05916), (0.009999, 1.02, 0.8181), (0.009999, 1.02, 0.7827), (0.009999, 1.02, 0.3837), (0.009999, 1.02, 0.426), (0.03851, 1.459, 0.05916), (0.03851, 1.459, 1.143), (0.03851, 1.02, 0.05916), (0.03851, 1.02, 1.143), (0.03851, 1.255, 1.143), (0.03851, 1.255, 0.05916), (0.03851, 1.222, 0.05916), (0.03851, 1.222, 1.143), (0.03851, 1.459, 0.8181), (0.03851, 1.02, 0.8181), (0.03851, 0.971, 0.7827), (0.03851, 1.459, 0.7827), (0.03851, 1.02, 0.3837), (0.03851, 1.459, 0.3837), (0.03851, 1.459, 0.426), (0.03851, 0.971, 0.426), (0.3028, 1.459, 1.143), (0.3028, 1.02, 0.05916), (0.3028, 1.255, 1.143), (0.3028, 1.222, 1.143), (0.3028, 1.459, 0.8181), (0.3028, 1.459, 0.7827), (0.3028, 1.459, 0.3837), (0.3028, 1.459, 0.426), (0.3028, 1.459, 0.05916), (0.3028, 1.02, 1.143), (0.3028, 1.255, 0.05916), (0.3028, 1.222, 0.05916), (0.3028, 1.02, 0.8181), (0.3028, 0.971, 0.7827), (0.3028, 1.02, 0.3837), (0.3028, 0.971, 0.426), (0.3399, 1.459, 1.143), (0.3399, 1.02, 0.05916), (0.3399, 1.459, 0.05916), (0.3399, 1.02, 1.143), (0.3399, 1.255, 0.05916), (0.3399, 1.255, 1.143), (0.3399, 1.222, 1.143), (0.3399, 1.222, 0.05916), (0.3399, 1.02, 0.8181), (0.3399, 1.459, 0.8181), (0.3399, 1.459, 0.7827), (0.3399, 1.02, 0.7827), (0.3399, 1.459, 0.3837), (0.3399, 1.02, 0.3837), (0.3399, 1.02, 0.426), (0.3399, 1.459, 0.426)], [], [(21, 8, 3, 17), (137, 128, 7, 18), (23, 13, 5, 19), (73, 65, 1, 16), (135, 15, 4, 129), (71, 14, 1, 65), (18, 7, 11, 20), (130, 6, 9, 132), (66, 3, 8, 68), (16, 1, 14, 22), (47, 24, 30, 45), (41, 26, 28, 43), (44, 29, 25, 40), (143, 138, 26, 41), (46, 31, 27, 42), (79, 74, 24, 47), (0, 35, 38, 12), (6, 33, 36, 9), (10, 37, 32, 2), (130, 140, 33, 6), (15, 39, 34, 4), (67, 76, 35, 0), (81, 94, 60, 50), (95, 93, 58, 63), (80, 49, 52, 82), (92, 89, 51, 57), (83, 55, 51, 89), (2, 32, 77, 64), (40, 25, 75, 78), (2, 64, 69, 10), (17, 3, 66, 72), (12, 70, 67, 0), (48, 61, 86, 88), (62, 59, 85, 87), (48, 88, 90, 53), (56, 49, 80, 84), (54, 91, 81, 50), (113, 126, 108, 98), (127, 111, 106, 125), (112, 97, 100, 114), (124, 121, 99, 105), (115, 103, 99, 121), (96, 109, 118, 120), (110, 107, 117, 119), (96, 120, 122, 101), (104, 97, 112, 116), (102, 123, 113, 98), (4, 34, 141, 129), (42, 27, 139, 142), (7, 128, 133, 11), (19, 5, 131, 136), (13, 134, 131, 5), (165, 161, 147, 152), (281, 162, 151, 272), (167, 163, 149, 157), (217, 160, 145, 209), (279, 273, 148, 159), (215, 209, 145, 158), (162, 164, 155, 151), (274, 276, 153, 150), (210, 212, 152, 147), (160, 166, 158, 145), (191, 189, 174, 168), (185, 187, 172, 170), (188, 184, 169, 173), (287, 185, 170, 282), (190, 186, 171, 175), (223, 191, 168, 218), (144, 156, 182, 179), (150, 153, 180, 177), (154, 146, 176, 181), (274, 150, 177, 284), (159, 148, 178, 183), (211, 144, 179, 220), (225, 194, 204, 238), (239, 207, 202, 237), (224, 226, 196, 193), (236, 201, 195, 233), (227, 233, 195, 199), (146, 208, 221, 176), (184, 222, 219, 169), (146, 154, 213, 208), (161, 216, 210, 147), (156, 144, 211, 214), (192, 232, 230, 205), (206, 231, 229, 203), (192, 197, 234, 232), (200, 228, 224, 193), (198, 194, 225, 235), (257, 242, 252, 270), (271, 269, 250, 255), (256, 258, 244, 241), (268, 249, 243, 265), (259, 265, 243, 247), (240, 264, 262, 253), (254, 263, 261, 251), (240, 245, 266, 264), (248, 260, 256, 241), (246, 242, 257, 267), (148, 273, 285, 178), (186, 286, 283, 171), (151, 155, 277, 272), (163, 280, 275, 149), (157, 149, 275, 278), (11, 133, 277, 155), (10, 69, 213, 154), (9, 36, 180, 153), (37, 10, 154, 181), (12, 38, 182, 156), (39, 15, 159, 183), (70, 12, 156, 214), (134, 13, 157, 278), (20, 11, 155, 164), (8, 21, 165, 152), (22, 14, 158, 166), (13, 23, 167, 157), (16, 22, 166, 160), (18, 20, 164, 162), (73, 16, 160, 217), (23, 19, 163, 167), (137, 18, 162, 281), (21, 17, 161, 165), (30, 24, 168, 174), (28, 26, 170, 172), (25, 29, 173, 169), (26, 138, 282, 170), (27, 31, 175, 171), (24, 74, 218, 168), (38, 35, 179, 182), (36, 33, 177, 180), (32, 37, 181, 176), (33, 140, 284, 177), (34, 39, 183, 178), (35, 76, 220, 179), (43, 28, 172, 187), (29, 44, 188, 173), (45, 30, 174, 189), (31, 46, 190, 175), (79, 47, 191, 223), (46, 42, 186, 190), (143, 41, 185, 287), (44, 40, 184, 188), (41, 43, 187, 185), (47, 45, 189, 191), (53, 90, 234, 197), (91, 54, 198, 235), (92, 57, 201, 236), (58, 93, 237, 202), (60, 94, 238, 204), (95, 63, 207, 239), (61, 48, 192, 205), (50, 60, 204, 194), (59, 62, 206, 203), (63, 58, 202, 207), (48, 53, 197, 192), (52, 49, 193, 196), (49, 56, 200, 193), (57, 51, 195, 201), (54, 50, 194, 198), (51, 55, 199, 195), (68, 8, 152, 212), (14, 71, 215, 158), (17, 72, 216, 161), (75, 25, 169, 219), (77, 32, 176, 221), (40, 78, 222, 184), (64, 77, 221, 208), (76, 67, 211, 220), (78, 75, 219, 222), (74, 79, 223, 218), (69, 64, 208, 213), (66, 68, 212, 210), (72, 66, 210, 216), (67, 70, 214, 211), (71, 65, 209, 215), (65, 73, 217, 209), (82, 52, 196, 226), (55, 83, 227, 199), (56, 84, 228, 200), (85, 59, 203, 229), (86, 61, 205, 230), (62, 87, 231, 206), (83, 89, 233, 227), (89, 92, 236, 233), (80, 82, 226, 224), (93, 95, 239, 237), (94, 81, 225, 238), (88, 86, 230, 232), (87, 85, 229, 231), (90, 88, 232, 234), (84, 80, 224, 228), (81, 91, 235, 225), (101, 122, 266, 245), (123, 102, 246, 267), (124, 105, 249, 268), (125, 106, 250, 269), (108, 126, 270, 252), (111, 127, 271, 255), (109, 96, 240, 253), (98, 108, 252, 242), (107, 110, 254, 251), (106, 111, 255, 250), (96, 101, 245, 240), (100, 97, 241, 244), (97, 104, 248, 241), (105, 99, 243, 249), (102, 98, 242, 246), (99, 103, 247, 243), (114, 100, 244, 258), (103, 115, 259, 247), (104, 116, 260, 248), (117, 107, 251, 261), (118, 109, 253, 262), (110, 119, 263, 254), (115, 121, 265, 259), (121, 124, 268, 265), (112, 114, 258, 256), (127, 125, 269, 271), (126, 113, 257, 270), (120, 118, 262, 264), (119, 117, 261, 263), (122, 120, 264, 266), (116, 112, 256, 260), (113, 123, 267, 257), (132, 9, 153, 276), (15, 135, 279, 159), (19, 136, 280, 163), (139, 27, 171, 283), (141, 34, 178, 285), (42, 142, 286, 186), (129, 141, 285, 273), (140, 130, 274, 284), (142, 139, 283, 286), (138, 143, 287, 282), (133, 128, 272, 277), (130, 132, 276, 274), (136, 131, 275, 280), (131, 134, 278, 275), (135, 129, 273, 279), (128, 137, 281, 272)])
_uv = me_cube_006.uv_layers.new(name='UVMap')
_uv.uv.foreach_set('vector', [0.5459, 0.1322, 0.625, 0.1322, 0.625, 0.25, 0.5459, 0.25, 0.5459, 0.4422, 0.625, 0.4422, 0.625, 0.5, 0.5459, 0.5, 0.5459, 0.6331, 0.625, 0.6331, 0.625, 0.75, 0.5459, 0.75, 0.5459, 0.9422, 0.625, 0.9422, 0.625, 1.0, 0.5459, 1.0, 0.3172, 0.6331, 0.375, 0.6331, 0.375, 0.75, 0.3172, 0.75, 0.8172, 0.6331, 0.875, 0.6331, 0.875, 0.75, 0.8172, 0.75, 0.5459, 0.5, 0.625, 0.5, 0.625, 0.6178, 0.5459, 0.6178, 0.3172, 0.5, 0.375, 0.5, 0.375, 0.6178, 0.3172, 0.6178, 0.8172, 0.5, 0.875, 0.5, 0.875, 0.6178, 0.8172, 0.6178, 0.5459, 0.0, 0.625, 0.0, 0.625, 0.1169, 0.5459, 0.1169, 0.463, 0.0, 0.5384, 0.0, 0.5384, 0.1169, 0.463, 0.1169, 0.463, 0.5, 0.5384, 0.5, 0.5384, 0.6178, 0.463, 0.6178, 0.463, 0.1322, 0.5384, 0.1322, 0.5384, 0.25, 0.463, 0.25, 0.463, 0.4422, 0.5384, 0.4422, 0.5384, 0.5, 0.463, 0.5, 0.463, 0.6331, 0.5384, 0.6331, 0.5384, 0.75, 0.463, 0.75, 0.463, 0.9422, 0.5384, 0.9422, 0.5384, 1.0, 0.463, 1.0, 0.375, 0.0, 0.4541, 0.0, 0.4541, 0.1169, 0.375, 0.1169, 0.375, 0.5, 0.4541, 0.5, 0.4541, 0.6178, 0.375, 0.6178, 0.375, 0.1322, 0.4541, 0.1322, 0.4541, 0.25, 0.375, 0.25, 0.375, 0.4422, 0.4541, 0.4422, 0.4541, 0.5, 0.375, 0.5, 0.375, 0.6331, 0.4541, 0.6331, 0.4541, 0.75, 0.375, 0.75, 0.375, 0.9422, 0.4541, 0.9422, 0.4541, 1.0, 0.375, 1.0, 0.375, 0.8783, 0.4541, 0.8783, 0.4541, 0.9342, 0.375, 0.9342, 0.463, 0.8783, 0.5384, 0.8783, 0.5384, 0.9342, 0.463, 0.9342, 0.7533, 0.5, 0.8092, 0.5, 0.8092, 0.6178, 0.7533, 0.6178, 0.5459, 0.8783, 0.625, 0.8783, 0.625, 0.9342, 0.5459, 0.9342, 0.7533, 0.6331, 0.8092, 0.6331, 0.8092, 0.75, 0.7533, 0.75, 0.375, 0.25, 0.4541, 0.25, 0.4541, 0.3078, 0.375, 0.3078, 0.463, 0.25, 0.5384, 0.25, 0.5384, 0.3078, 0.463, 0.3078, 0.125, 0.5, 0.1828, 0.5, 0.1828, 0.6178, 0.125, 0.6178, 0.5459, 0.25, 0.625, 0.25, 0.625, 0.3078, 0.5459, 0.3078, 0.125, 0.6331, 0.1828, 0.6331, 0.1828, 0.75, 0.125, 0.75, 0.375, 0.3158, 0.4541, 0.3158, 0.4541, 0.3717, 0.375, 0.3717, 0.463, 0.3158, 0.5384, 0.3158, 0.5384, 0.3717, 0.463, 0.3717, 0.1908, 0.5, 0.2467, 0.5, 0.2467, 0.6178, 0.1908, 0.6178, 0.5459, 0.3158, 0.625, 0.3158, 0.625, 0.3717, 0.5459, 0.3717, 0.1908, 0.6331, 0.2467, 0.6331, 0.2467, 0.75, 0.1908, 0.75, 0.375, 0.8158, 0.4541, 0.8158, 0.4541, 0.8722, 0.375, 0.8722, 0.463, 0.8158, 0.463, 0.8722, 0.5384, 0.8722, 0.5384, 0.8158, 0.6908, 0.5, 0.7472, 0.5, 0.7472, 0.6178, 0.6908, 0.6178, 0.5459, 0.8158, 0.625, 0.8158, 0.625, 0.8722, 0.5459, 0.8722, 0.6908, 0.6331, 0.7472, 0.6331, 0.7472, 0.75, 0.6908, 0.75, 0.375, 0.3778, 0.4541, 0.3778, 0.4541, 0.4342, 0.375, 0.4342, 0.463, 0.3778, 0.5384, 0.3778, 0.5384, 0.4342, 0.463, 0.4342, 0.2528, 0.5, 0.3092, 0.5, 0.3092, 0.6178, 0.2528, 0.6178, 0.5459, 0.3778, 0.625, 0.3778, 0.625, 0.4342, 0.5459, 0.4342, 0.2528, 0.6331, 0.3092, 0.6331, 0.3092, 0.75, 0.2528, 0.75, 0.375, 0.75, 0.4541, 0.75, 0.4541, 0.8078, 0.375, 0.8078, 0.463, 0.75, 0.5384, 0.75, 0.5384, 0.8078, 0.463, 0.8078, 0.625, 0.5, 0.6828, 0.5, 0.6828, 0.6178, 0.625, 0.6178, 0.5459, 0.75, 0.625, 0.75, 0.625, 0.8078, 0.5459, 0.8078, 0.625, 0.6331, 0.6828, 0.6331, 0.6828, 0.75, 0.625, 0.75, 0.5459, 0.1322, 0.5459, 0.25, 0.625, 0.25, 0.625, 0.1322, 0.5459, 0.4422, 0.5459, 0.5, 0.625, 0.5, 0.625, 0.4422, 0.5459, 0.6331, 0.5459, 0.75, 0.625, 0.75, 0.625, 0.6331, 0.5459, 0.9422, 0.5459, 1.0, 0.625, 1.0, 0.625, 0.9422, 0.3172, 0.6331, 0.3172, 0.75, 0.375, 0.75, 0.375, 0.6331, 0.8172, 0.6331, 0.8172, 0.75, 0.875, 0.75, 0.875, 0.6331, 0.5459, 0.5, 0.5459, 0.6178, 0.625, 0.6178, 0.625, 0.5, 0.3172, 0.5, 0.3172, 0.6178, 0.375, 0.6178, 0.375, 0.5, 0.8172, 0.5, 0.8172, 0.6178, 0.875, 0.6178, 0.875, 0.5, 0.5459, 0.0, 0.5459, 0.1169, 0.625, 0.1169, 0.625, 0.0, 0.463, 0.0, 0.463, 0.1169, 0.5384, 0.1169, 0.5384, 0.0, 0.463, 0.5, 0.463, 0.6178, 0.5384, 0.6178, 0.5384, 0.5, 0.463, 0.1322, 0.463, 0.25, 0.5384, 0.25, 0.5384, 0.1322, 0.463, 0.4422, 0.463, 0.5, 0.5384, 0.5, 0.5384, 0.4422, 0.463, 0.6331, 0.463, 0.75, 0.5384, 0.75, 0.5384, 0.6331, 0.463, 0.9422, 0.463, 1.0, 0.5384, 1.0, 0.5384, 0.9422, 0.375, 0.0, 0.375, 0.1169, 0.4541, 0.1169, 0.4541, 0.0, 0.375, 0.5, 0.375, 0.6178, 0.4541, 0.6178, 0.4541, 0.5, 0.375, 0.1322, 0.375, 0.25, 0.4541, 0.25, 0.4541, 0.1322, 0.375, 0.4422, 0.375, 0.5, 0.4541, 0.5, 0.4541, 0.4422, 0.375, 0.6331, 0.375, 0.75, 0.4541, 0.75, 0.4541, 0.6331, 0.375, 0.9422, 0.375, 1.0, 0.4541, 1.0, 0.4541, 0.9422, 0.375, 0.8783, 0.375, 0.9342, 0.4541, 0.9342, 0.4541, 0.8783, 0.463, 0.8783, 0.463, 0.9342, 0.5384, 0.9342, 0.5384, 0.8783, 0.7533, 0.5, 0.7533, 0.6178, 0.8092, 0.6178, 0.8092, 0.5, 0.5459, 0.8783, 0.5459, 0.9342, 0.625, 0.9342, 0.625, 0.8783, 0.7533, 0.6331, 0.7533, 0.75, 0.8092, 0.75, 0.8092, 0.6331, 0.375, 0.25, 0.375, 0.3078, 0.4541, 0.3078, 0.4541, 0.25, 0.463, 0.25, 0.463, 0.3078, 0.5384, 0.3078, 0.5384, 0.25, 0.125, 0.5, 0.125, 0.6178, 0.1828, 0.6178, 0.1828, 0.5, 0.5459, 0.25, 0.5459, 0.3078, 0.625, 0.3078, 0.625, 0.25, 0.125, 0.6331, 0.125, 0.75, 0.1828, 0.75, 0.1828, 0.6331, 0.375, 0.3158, 0.375, 0.3717, 0.4541, 0.3717, 0.4541, 0.3158, 0.463, 0.3158, 0.463, 0.3717, 0.5384, 0.3717, 0.5384, 0.3158, 0.1908, 0.5, 0.1908, 0.6178, 0.2467, 0.6178, 0.2467, 0.5, 0.5459, 0.3158, 0.5459, 0.3717, 0.625, 0.3717, 0.625, 0.3158, 0.1908, 0.6331, 0.1908, 0.75, 0.2467, 0.75, 0.2467, 0.6331, 0.375, 0.8158, 0.375, 0.8722, 0.4541, 0.8722, 0.4541, 0.8158, 0.463, 0.8158, 0.5384, 0.8158, 0.5384, 0.8722, 0.463, 0.8722, 0.6908, 0.5, 0.6908, 0.6178, 0.7472, 0.6178, 0.7472, 0.5, 0.5459, 0.8158, 0.5459, 0.8722, 0.625, 0.8722, 0.625, 0.8158, 0.6908, 0.6331, 0.6908, 0.75, 0.7472, 0.75, 0.7472, 0.6331, 0.375, 0.3778, 0.375, 0.4342, 0.4541, 0.4342, 0.4541, 0.3778, 0.463, 0.3778, 0.463, 0.4342, 0.5384, 0.4342, 0.5384, 0.3778, 0.2528, 0.5, 0.2528, 0.6178, 0.3092, 0.6178, 0.3092, 0.5, 0.5459, 0.3778, 0.5459, 0.4342, 0.625, 0.4342, 0.625, 0.3778, 0.2528, 0.6331, 0.2528, 0.75, 0.3092, 0.75, 0.3092, 0.6331, 0.375, 0.75, 0.375, 0.8078, 0.4541, 0.8078, 0.4541, 0.75, 0.463, 0.75, 0.463, 0.8078, 0.5384, 0.8078, 0.5384, 0.75, 0.625, 0.5, 0.625, 0.6178, 0.6828, 0.6178, 0.6828, 0.5, 0.5459, 0.75, 0.5459, 0.8078, 0.625, 0.8078, 0.625, 0.75, 0.625, 0.6331, 0.625, 0.75, 0.6828, 0.75, 0.6828, 0.6331, 0.625, 0.6178, 0.6828, 0.6178, 0.6828, 0.6178, 0.625, 0.6178, 0.125, 0.6178, 0.1828, 0.6178, 0.1828, 0.6178, 0.125, 0.6178, 0.375, 0.6178, 0.4541, 0.6178, 0.4541, 0.6178, 0.375, 0.6178, 0.4541, 0.1322, 0.375, 0.1322, 0.375, 0.1322, 0.4541, 0.1322, 0.375, 0.1169, 0.4541, 0.1169, 0.4541, 0.1169, 0.375, 0.1169, 0.4541, 0.6331, 0.375, 0.6331, 0.375, 0.6331, 0.4541, 0.6331, 0.1828, 0.6331, 0.125, 0.6331, 0.125, 0.6331, 0.1828, 0.6331, 0.6828, 0.6331, 0.625, 0.6331, 0.625, 0.6331, 0.6828, 0.6331, 0.5459, 0.6178, 0.625, 0.6178, 0.625, 0.6178, 0.5459, 0.6178, 0.625, 0.1322, 0.5459, 0.1322, 0.5459, 0.1322, 0.625, 0.1322, 0.5459, 0.1169, 0.625, 0.1169, 0.625, 0.1169, 0.5459, 0.1169, 0.625, 0.6331, 0.5459, 0.6331, 0.5459, 0.6331, 0.625, 0.6331, 0.5459, 0.0, 0.5459, 0.1169, 0.5459, 0.1169, 0.5459, 0.0, 0.5459, 0.5, 0.5459, 0.6178, 0.5459, 0.6178, 0.5459, 0.5, 0.5459, 0.9422, 0.5459, 1.0, 0.5459, 1.0, 0.5459, 0.9422, 0.5459, 0.6331, 0.5459, 0.75, 0.5459, 0.75, 0.5459, 0.6331, 0.5459, 0.4422, 0.5459, 0.5, 0.5459, 0.5, 0.5459, 0.4422, 0.5459, 0.1322, 0.5459, 0.25, 0.5459, 0.25, 0.5459, 0.1322, 0.5384, 0.1169, 0.5384, 0.0, 0.5384, 0.0, 0.5384, 0.1169, 0.5384, 0.6178, 0.5384, 0.5, 0.5384, 0.5, 0.5384, 0.6178, 0.5384, 0.25, 0.5384, 0.1322, 0.5384, 0.1322, 0.5384, 0.25, 0.5384, 0.5, 0.5384, 0.4422, 0.5384, 0.4422, 0.5384, 0.5, 0.5384, 0.75, 0.5384, 0.6331, 0.5384, 0.6331, 0.5384, 0.75, 0.5384, 1.0, 0.5384, 0.9422, 0.5384, 0.9422, 0.5384, 1.0, 0.4541, 0.1169, 0.4541, 0.0, 0.4541, 0.0, 0.4541, 0.1169, 0.4541, 0.6178, 0.4541, 0.5, 0.4541, 0.5, 0.4541, 0.6178, 0.4541, 0.25, 0.4541, 0.1322, 0.4541, 0.1322, 0.4541, 0.25, 0.4541, 0.5, 0.4541, 0.4422, 0.4541, 0.4422, 0.4541, 0.5, 0.4541, 0.75, 0.4541, 0.6331, 0.4541, 0.6331, 0.4541, 0.75, 0.4541, 1.0, 0.4541, 0.9422, 0.4541, 0.9422, 0.4541, 1.0, 0.463, 0.6178, 0.5384, 0.6178, 0.5384, 0.6178, 0.463, 0.6178, 0.5384, 0.1322, 0.463, 0.1322, 0.463, 0.1322, 0.5384, 0.1322, 0.463, 0.1169, 0.5384, 0.1169, 0.5384, 0.1169, 0.463, 0.1169, 0.5384, 0.6331, 0.463, 0.6331, 0.463, 0.6331, 0.5384, 0.6331, 0.463, 0.9422, 0.463, 1.0, 0.463, 1.0, 0.463, 0.9422, 0.463, 0.6331, 0.463, 0.75, 0.463, 0.75, 0.463, 0.6331, 0.463, 0.4422, 0.463, 0.5, 0.463, 0.5, 0.463, 0.4422, 0.463, 0.1322, 0.463, 0.25, 0.463, 0.25, 0.463, 0.1322, 0.463, 0.5, 0.463, 0.6178, 0.463, 0.6178, 0.463, 0.5, 0.463, 0.0, 0.463, 0.1169, 0.463, 0.1169, 0.463, 0.0, 0.1908, 0.6178, 0.2467, 0.6178, 0.2467, 0.6178, 0.1908, 0.6178, 0.2467, 0.6331, 0.1908, 0.6331, 0.1908, 0.6331, 0.2467, 0.6331, 0.5459, 0.8783, 0.5459, 0.9342, 0.5459, 0.9342, 0.5459, 0.8783, 0.5384, 0.9342, 0.5384, 0.8783, 0.5384, 0.8783, 0.5384, 0.9342, 0.4541, 0.9342, 0.4541, 0.8783, 0.4541, 0.8783, 0.4541, 0.9342, 0.463, 0.8783, 0.463, 0.9342, 0.463, 0.9342, 0.463, 0.8783, 0.4541, 0.3158, 0.375, 0.3158, 0.375, 0.3158, 0.4541, 0.3158, 0.375, 0.9342, 0.4541, 0.9342, 0.4541, 0.9342, 0.375, 0.9342, 0.5384, 0.3158, 0.463, 0.3158, 0.463, 0.3158, 0.5384, 0.3158, 0.463, 0.9342, 0.5384, 0.9342, 0.5384, 0.9342, 0.463, 0.9342, 0.1908, 0.5, 0.1908, 0.6178, 0.1908, 0.6178, 0.1908, 0.5, 0.8092, 0.6178, 0.8092, 0.5, 0.8092, 0.5, 0.8092, 0.6178, 0.625, 0.3158, 0.5459, 0.3158, 0.5459, 0.3158, 0.625, 0.3158, 0.5459, 0.9342, 0.625, 0.9342, 0.625, 0.9342, 0.5459, 0.9342, 0.1908, 0.6331, 0.1908, 0.75, 0.1908, 0.75, 0.1908, 0.6331, 0.8092, 0.75, 0.8092, 0.6331, 0.8092, 0.6331, 0.8092, 0.75, 0.8172, 0.6178, 0.875, 0.6178, 0.875, 0.6178, 0.8172, 0.6178, 0.875, 0.6331, 0.8172, 0.6331, 0.8172, 0.6331, 0.875, 0.6331, 0.5459, 0.25, 0.5459, 0.3078, 0.5459, 0.3078, 0.5459, 0.25, 0.5384, 0.3078, 0.5384, 0.25, 0.5384, 0.25, 0.5384, 0.3078, 0.4541, 0.3078, 0.4541, 0.25, 0.4541, 0.25, 0.4541, 0.3078, 0.463, 0.25, 0.463, 0.3078, 0.463, 0.3078, 0.463, 0.25, 0.375, 0.3078, 0.4541, 0.3078, 0.4541, 0.3078, 0.375, 0.3078, 0.4541, 0.9422, 0.375, 0.9422, 0.375, 0.9422, 0.4541, 0.9422, 0.463, 0.3078, 0.5384, 0.3078, 0.5384, 0.3078, 0.463, 0.3078, 0.5384, 0.9422, 0.463, 0.9422, 0.463, 0.9422, 0.5384, 0.9422, 0.1828, 0.6178, 0.1828, 0.5, 0.1828, 0.5, 0.1828, 0.6178, 0.8172, 0.5, 0.8172, 0.6178, 0.8172, 0.6178, 0.8172, 0.5, 0.5459, 0.3078, 0.625, 0.3078, 0.625, 0.3078, 0.5459, 0.3078, 0.1828, 0.75, 0.1828, 0.6331, 0.1828, 0.6331, 0.1828, 0.75, 0.8172, 0.6331, 0.8172, 0.75, 0.8172, 0.75, 0.8172, 0.6331, 0.625, 0.9422, 0.5459, 0.9422, 0.5459, 0.9422, 0.625, 0.9422, 0.7533, 0.6178, 0.8092, 0.6178, 0.8092, 0.6178, 0.7533, 0.6178, 0.8092, 0.6331, 0.7533, 0.6331, 0.7533, 0.6331, 0.8092, 0.6331, 0.5459, 0.3158, 0.5459, 0.3717, 0.5459, 0.3717, 0.5459, 0.3158, 0.5384, 0.3717, 0.5384, 0.3158, 0.5384, 0.3158, 0.5384, 0.3717, 0.4541, 0.3717, 0.4541, 0.3158, 0.4541, 0.3158, 0.4541, 0.3717, 0.463, 0.3158, 0.463, 0.3717, 0.463, 0.3717, 0.463, 0.3158, 0.7533, 0.6331, 0.7533, 0.75, 0.7533, 0.75, 0.7533, 0.6331, 0.625, 0.8783, 0.5459, 0.8783, 0.5459, 0.8783, 0.625, 0.8783, 0.7533, 0.5, 0.7533, 0.6178, 0.7533, 0.6178, 0.7533, 0.5, 0.5384, 0.8783, 0.463, 0.8783, 0.463, 0.8783, 0.5384, 0.8783, 0.4541, 0.8783, 0.375, 0.8783, 0.375, 0.8783, 0.4541, 0.8783, 0.375, 0.3717, 0.4541, 0.3717, 0.4541, 0.3717, 0.375, 0.3717, 0.463, 0.3717, 0.5384, 0.3717, 0.5384, 0.3717, 0.463, 0.3717, 0.2467, 0.6178, 0.2467, 0.5, 0.2467, 0.5, 0.2467, 0.6178, 0.5459, 0.3717, 0.625, 0.3717, 0.625, 0.3717, 0.5459, 0.3717, 0.2467, 0.75, 0.2467, 0.6331, 0.2467, 0.6331, 0.2467, 0.75, 0.2528, 0.6178, 0.3092, 0.6178, 0.3092, 0.6178, 0.2528, 0.6178, 0.3092, 0.6331, 0.2528, 0.6331, 0.2528, 0.6331, 0.3092, 0.6331, 0.5459, 0.8158, 0.5459, 0.8722, 0.5459, 0.8722, 0.5459, 0.8158, 0.5384, 0.8158, 0.5384, 0.8722, 0.5384, 0.8722, 0.5384, 0.8158, 0.4541, 0.8722, 0.4541, 0.8158, 0.4541, 0.8158, 0.4541, 0.8722, 0.463, 0.8722, 0.463, 0.8158, 0.463, 0.8158, 0.463, 0.8722, 0.4541, 0.3778, 0.375, 0.3778, 0.375, 0.3778, 0.4541, 0.3778, 0.375, 0.8722, 0.4541, 0.8722, 0.4541, 0.8722, 0.375, 0.8722, 0.5384, 0.3778, 0.463, 0.3778, 0.463, 0.3778, 0.5384, 0.3778, 0.5384, 0.8722, 0.463, 0.8722, 0.463, 0.8722, 0.5384, 0.8722, 0.2528, 0.5, 0.2528, 0.6178, 0.2528, 0.6178, 0.2528, 0.5, 0.7472, 0.6178, 0.7472, 0.5, 0.7472, 0.5, 0.7472, 0.6178, 0.625, 0.3778, 0.5459, 0.3778, 0.5459, 0.3778, 0.625, 0.3778, 0.5459, 0.8722, 0.625, 0.8722, 0.625, 0.8722, 0.5459, 0.8722, 0.2528, 0.6331, 0.2528, 0.75, 0.2528, 0.75, 0.2528, 0.6331, 0.7472, 0.75, 0.7472, 0.6331, 0.7472, 0.6331, 0.7472, 0.75, 0.6908, 0.6178, 0.7472, 0.6178, 0.7472, 0.6178, 0.6908, 0.6178, 0.7472, 0.6331, 0.6908, 0.6331, 0.6908, 0.6331, 0.7472, 0.6331, 0.5459, 0.3778, 0.5459, 0.4342, 0.5459, 0.4342, 0.5459, 0.3778, 0.5384, 0.4342, 0.5384, 0.3778, 0.5384, 0.3778, 0.5384, 0.4342, 0.4541, 0.4342, 0.4541, 0.3778, 0.4541, 0.3778, 0.4541, 0.4342, 0.463, 0.3778, 0.463, 0.4342, 0.463, 0.4342, 0.463, 0.3778, 0.6908, 0.6331, 0.6908, 0.75, 0.6908, 0.75, 0.6908, 0.6331, 0.625, 0.8158, 0.5459, 0.8158, 0.5459, 0.8158, 0.625, 0.8158, 0.6908, 0.5, 0.6908, 0.6178, 0.6908, 0.6178, 0.6908, 0.5, 0.463, 0.8158, 0.5384, 0.8158, 0.5384, 0.8158, 0.463, 0.8158, 0.4541, 0.8158, 0.375, 0.8158, 0.375, 0.8158, 0.4541, 0.8158, 0.375, 0.4342, 0.4541, 0.4342, 0.4541, 0.4342, 0.375, 0.4342, 0.463, 0.4342, 0.5384, 0.4342, 0.5384, 0.4342, 0.463, 0.4342, 0.3092, 0.6178, 0.3092, 0.5, 0.3092, 0.5, 0.3092, 0.6178, 0.5459, 0.4342, 0.625, 0.4342, 0.625, 0.4342, 0.5459, 0.4342, 0.3092, 0.75, 0.3092, 0.6331, 0.3092, 0.6331, 0.3092, 0.75, 0.3172, 0.6178, 0.375, 0.6178, 0.375, 0.6178, 0.3172, 0.6178, 0.375, 0.6331, 0.3172, 0.6331, 0.3172, 0.6331, 0.375, 0.6331, 0.5459, 0.75, 0.5459, 0.8078, 0.5459, 0.8078, 0.5459, 0.75, 0.5384, 0.8078, 0.5384, 0.75, 0.5384, 0.75, 0.5384, 0.8078, 0.4541, 0.8078, 0.4541, 0.75, 0.4541, 0.75, 0.4541, 0.8078, 0.463, 0.75, 0.463, 0.8078, 0.463, 0.8078, 0.463, 0.75, 0.375, 0.8078, 0.4541, 0.8078, 0.4541, 0.8078, 0.375, 0.8078, 0.4541, 0.4422, 0.375, 0.4422, 0.375, 0.4422, 0.4541, 0.4422, 0.463, 0.8078, 0.5384, 0.8078, 0.5384, 0.8078, 0.463, 0.8078, 0.5384, 0.4422, 0.463, 0.4422, 0.463, 0.4422, 0.5384, 0.4422, 0.6828, 0.6178, 0.6828, 0.5, 0.6828, 0.5, 0.6828, 0.6178, 0.3172, 0.5, 0.3172, 0.6178, 0.3172, 0.6178, 0.3172, 0.5, 0.5459, 0.8078, 0.625, 0.8078, 0.625, 0.8078, 0.5459, 0.8078, 0.6828, 0.75, 0.6828, 0.6331, 0.6828, 0.6331, 0.6828, 0.75, 0.3172, 0.6331, 0.3172, 0.75, 0.3172, 0.75, 0.3172, 0.6331, 0.625, 0.4422, 0.5459, 0.4422, 0.5459, 0.4422, 0.625, 0.4422])
me_cube_006.materials.append(mat_black)
me_cube_006.use_remesh_fix_poles = True
me_cube_006.use_remesh_preserve_attributes = False
me_cube_006.use_mirror_vertex_groups = False
me_cube_006.update()
me_cube_007 = bpy.data.meshes.new('Cube.007')
me_cube_007.from_pydata([(0.1734, -0.3962, 0.5584), (0.1734, -0.3962, 0.8981), (0.4136, -0.156, 0.5584), (0.4136, -0.156, 0.8981), (0.4136, -0.6364, 0.5584), (0.4136, -0.6364, 0.8981), (0.6538, -0.3962, 0.5584), (0.6538, -0.3962, 0.8981), (0.4764, -0.6992, 0.00221), (0.6923, -0.9151, 0.1499), (0.7166, -0.459, 0.00221), (0.9325, -0.6749, 0.1499), (0.7767, -0.9995, 0.00221), (1.017, -1.24, 0.00221), (1.017, -0.7593, 0.00221), (1.257, -0.9995, 0.00221), (0.6641, -0.4065, 0.5426), (0.4239, -0.6467, 0.5426), (0.5319, -0.7547, 0.7863), (0.7721, -0.5145, 0.7863)], [], [(0, 1, 3, 2), (2, 3, 7, 6), (17, 16, 10, 8), (4, 5, 1, 0), (2, 6, 4, 0), (7, 3, 1, 5), (11, 9, 13, 15), (19, 18, 9, 11), (16, 19, 11, 10), (18, 17, 8, 9), (14, 15, 13, 12), (10, 11, 15, 14), (9, 8, 12, 13), (8, 10, 14, 12), (5, 4, 17, 18), (6, 7, 19, 16), (7, 5, 18, 19), (4, 6, 16, 17)])
me_cube_007.polygons.foreach_set('use_smooth', [True] * 18)
_uv = me_cube_007.uv_layers.new(name='UVMap')
_uv.uv.foreach_set('vector', [0.375, 0.0, 0.625, 0.0, 0.625, 0.25, 0.375, 0.25, 0.375, 0.25, 0.625, 0.25, 0.625, 0.5, 0.375, 0.5, 0.375, 0.75, 0.375, 0.5, 0.375, 0.5, 0.375, 0.75, 0.375, 0.75, 0.625, 0.75, 0.625, 1.0, 0.375, 1.0, 0.125, 0.5, 0.375, 0.5, 0.375, 0.75, 0.125, 0.75, 0.625, 0.5, 0.875, 0.5, 0.875, 0.75, 0.625, 0.75, 0.625, 0.5, 0.625, 0.75, 0.625, 0.75, 0.625, 0.5, 0.625, 0.5, 0.625, 0.75, 0.625, 0.75, 0.625, 0.5, 0.375, 0.5, 0.625, 0.5, 0.625, 0.5, 0.375, 0.5, 0.625, 0.75, 0.375, 0.75, 0.375, 0.75, 0.625, 0.75, 0.375, 0.5, 0.625, 0.5, 0.625, 0.75, 0.375, 0.75, 0.375, 0.5, 0.625, 0.5, 0.625, 0.5, 0.375, 0.5, 0.625, 0.75, 0.375, 0.75, 0.375, 0.75, 0.625, 0.75, 0.375, 0.75, 0.375, 0.5, 0.375, 0.5, 0.375, 0.75, 0.625, 0.75, 0.375, 0.75, 0.375, 0.75, 0.625, 0.75, 0.375, 0.5, 0.625, 0.5, 0.625, 0.5, 0.375, 0.5, 0.625, 0.5, 0.625, 0.75, 0.625, 0.75, 0.625, 0.5, 0.375, 0.75, 0.375, 0.5, 0.375, 0.5, 0.375, 0.75])
me_cube_007.materials.append(mat_black)
me_cube_007.use_remesh_fix_poles = True
me_cube_007.use_remesh_preserve_attributes = False
me_cube_007.use_mirror_vertex_groups = False
me_cube_007.update()
me_cube_008 = bpy.data.meshes.new('Cube.008')
me_cube_008.from_pydata([(-0.5301, 1.007, 0.03506), (-0.5301, 1.007, 1.164), (-0.5301, 1.472, 0.03506), (-0.5301, 1.472, 1.164), (0.5795, 1.007, 0.03506), (0.5795, 1.007, 1.164), (0.5795, 1.472, 0.03506), (0.5795, 1.472, 1.164)], [], [(0, 1, 3, 2), (2, 3, 7, 6), (6, 7, 5, 4), (4, 5, 1, 0), (2, 6, 4, 0), (7, 3, 1, 5)])
_uv = me_cube_008.uv_layers.new(name='UVMap')
_uv.uv.foreach_set('vector', [0.375, 0.0, 0.625, 0.0, 0.625, 0.25, 0.375, 0.25, 0.375, 0.25, 0.625, 0.25, 0.625, 0.5, 0.375, 0.5, 0.375, 0.5, 0.625, 0.5, 0.625, 0.75, 0.375, 0.75, 0.375, 0.75, 0.625, 0.75, 0.625, 1.0, 0.375, 1.0, 0.125, 0.5, 0.375, 0.5, 0.375, 0.75, 0.125, 0.75, 0.625, 0.5, 0.875, 0.5, 0.875, 0.75, 0.625, 0.75])
me_cube_008.materials.append(mat_blueemissive)
me_cube_008.use_remesh_fix_poles = True
me_cube_008.use_remesh_preserve_attributes = False
me_cube_008.use_mirror_vertex_groups = False
me_cube_008.update()

# ---- objects
ob_body = bpy.data.objects.new('Body', me_cylinder_003)
ob_resourcecubes = bpy.data.objects.new('ResourceCubes', me_cube_006)
ob_legs = bpy.data.objects.new('Legs', me_cube_007)
ob_resourcebody = bpy.data.objects.new('ResourceBody', me_cube_008)

# ---- transforms, parenting, visibility, modifiers, constraints
ob_body.parent = ob_legs
ob_body.location = (0.0, 0.0, 0.0)
ob_body.lineart.crease_threshold = 0.0
_m = ob_body.modifiers.new('Auto Smooth', 'NODES')
_m.node_group = ng_auto_smooth
_gi = [s.identifier for s in ng_auto_smooth.interface.items_tree if s.item_type == 'SOCKET' and s.in_out == 'INPUT']
_m[_gi[1]] = 0.5236  # Angle
ob_resourcecubes.location = (0.0, 0.0, 0.0)
ob_resourcecubes.lineart.crease_threshold = 0.0
ob_legs.location = (0.0, 0.0, 0.0)
ob_legs.lineart.crease_threshold = 0.0
_m = ob_legs.modifiers.new('Mirror', 'MIRROR')
_m.use_axis = (True, True, False)
_m = ob_legs.modifiers.new('Auto Smooth', 'NODES')
_m.node_group = ng_auto_smooth
_gi = [s.identifier for s in ng_auto_smooth.interface.items_tree if s.item_type == 'SOCKET' and s.in_out == 'INPUT']
_m[_gi[1]] = 0.5236  # Angle
ob_resourcebody.parent = ob_resourcecubes
ob_resourcebody.location = (0.0, 0.0, 0.0)
ob_resourcebody.lineart.crease_threshold = 0.0

# ---- collection membership
col_collection.objects.link(ob_body)
col_collection.objects.link(ob_resourcecubes)
col_collection.objects.link(ob_legs)
col_collection.objects.link(ob_resourcebody)

# ---- scene / render settings (as saved in the file)
scene.frame_start = 1; scene.frame_end = 250; scene.frame_set(1)
scene.render.engine = 'BLENDER_EEVEE_NEXT'
scene.cycles.use_denoising = False
scene.cycles.samples = 128
scene.cycles.sampling_pattern = 'TABULATED_SOBOL'
scene.cycles.use_adaptive_sampling = False
scene.cycles.use_light_tree = False
scene.view_settings.view_transform = 'Filmic'
bpy.context.view_layer.update()

# ---- added for rendering (the .blend has no active camera and no usable light): camera, sun
cam_auto = bpy.data.cameras.new('AutoCamera')
cam_auto.lens = 50.0
cam_auto.sensor_width = 36.0
cam_auto.clip_end = 1000.0
ob_auto_camera = bpy.data.objects.new('AutoCamera', cam_auto)
scene.collection.objects.link(ob_auto_camera)
ob_auto_camera.location = (4.16631, -4.86481, 4.60005)
ob_auto_camera.rotation_euler = (1.09748, -7.21219e-08, 0.694738)
scene.camera = ob_auto_camera
light_auto_sun = bpy.data.lights.new('AutoSun', 'SUN')
light_auto_sun.energy = 3.0
light_auto_sun.angle = 0.0523599
ob_auto_sun = bpy.data.objects.new('AutoSun', light_auto_sun)
scene.collection.objects.link(ob_auto_sun)
ob_auto_sun.rotation_euler = (0.872665, 0.174533, 0.523599)
bpy.context.view_layer.update()
